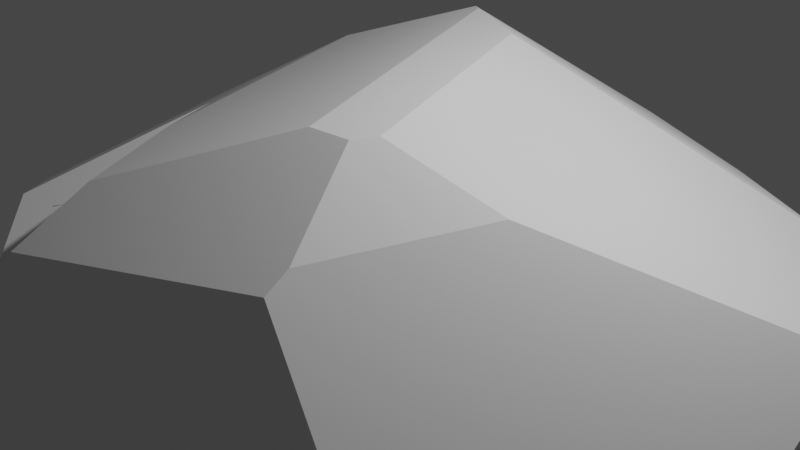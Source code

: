 # Source: rock4.blend  (saved by Blender 3.4.6; exported with 4.5.12 LTS)
import bpy
from mathutils import Matrix  # noqa: F401  (used for matrix-valued properties, if any)

bpy.ops.wm.read_factory_settings(use_empty=True)
scene = bpy.context.scene
scene.name = 'Scene'

# ---- collections
col_collection = bpy.data.collections.new('Collection'); scene.collection.children.link(col_collection)

# ---- world
world_world = bpy.data.worlds.new('World'); scene.world = world_world
world_world.use_nodes = True; world_world.node_tree.nodes.clear()
_N = world_world.node_tree.nodes; _L = world_world.node_tree.links
n0 = _N.new('ShaderNodeOutputWorld'); n0.name = 'World Output'; n0.location = (300, 300)
n1 = _N.new('ShaderNodeBackground'); n1.name = 'Background'; n1.location = (10, 300)
n1.inputs[0].default_value = (0.05088, 0.05088, 0.05088, 1.0)
_L.new(n1.outputs[0], n0.inputs[0])
n0.is_active_output = True
world_world.color = (0.05088, 0.05088, 0.05088)
world_world.use_sun_shadow = False
world_world.sun_shadow_jitter_overblur = 0.0

# ---- cameras
cam_camera = bpy.data.cameras.new('Camera')
cam_camera.clip_end = 100.0
cam_camera.ortho_scale = 7.314

# ---- lights
light_light = bpy.data.lights.new('Light', 'POINT')
light_light.transmission_factor = 0.0
light_light.energy = 1000.0
light_light.shadow_soft_size = 0.1
light_light.shadow_maximum_resolution = 0.006
light_light.use_absolute_resolution = True

# ---- meshes
me_cube_003 = bpy.data.meshes.new('Cube.003')
me_cube_003.from_pydata([(-1.0, 0.3001, -1.0), (-0.4146, 1.0, -1.0), (1.0, 0.7391, -1.0), (-0.2538, -1.0, -1.0), (-1.0, -0.5356, -1.0), (-1.0, -0.4085, -0.2367), (-0.366, -1.0, -0.635), (-0.4394, -1.0, -1.0), (-0.3543, -0.3902, 0.5831), (-0.5894, -0.119, 0.4043), (-0.7045, -0.6055, 0.0499), (-0.08509, -0.8132, 0.6543), (-0.3175, -0.9311, 0.0203), (-0.5347, -0.8027, -0.2897), (0.2153, -0.4328, 1.0), (-0.08749, -0.8144, 0.6477), (-0.1909, -0.8669, 0.3657), (-0.05845, -0.8039, 0.6773), (-0.08592, -0.8119, 0.6541), (-0.1581, -0.6984, 0.635), (-0.1249, 0.3899, 1.0), (-0.1731, 1.0, -0.96), (0.1174, 0.5657, 0.5796), (-1.0, 0.282, -0.1234), (-1.0, 0.2109, 0.03029), (-0.02266, 1.0, -0.02948), (-0.2619, 1.0, -0.4324), (0.01651, 1.0, 0.03648), (-0.409, 1.0, -0.68), (-0.5154, 0.2906, 0.674), (-0.1635, 0.4226, 0.9811), (-0.06909, 0.7255, 0.4856), (0.00328, 0.9576, 0.1059), (0.07669, 0.2889, 1.0), (1.0, -0.2199, -1.0), (1.0, 0.2913, -0.1019), (0.7797, -0.7149, -1.0), (0.3994, -0.6886, 0.548), (0.341, -0.368, 1.0), (0.3154, -0.4215, 1.0), (0.4011, -0.6344, 0.6363), (0.5586, -0.2527, 0.6854), (0.3248, 1.0, -0.182), (0.6794, 1.0, -1.0), (1.0, 0.5701, -0.273), (1.0, 0.5574, -0.2296), (0.9655, 0.8066, -1.0), (0.7671, 0.646, 0.00551)], [], [(23, 0, 4, 5, 24), (26, 25, 21), (21, 25, 27, 42, 43, 1, 28, 26), (45, 35, 34, 2, 44), (6, 7, 3), (2, 34, 36, 3, 7, 4, 0, 1, 43, 46), (33, 20, 14, 39, 38), (10, 9, 8, 29, 24, 5), (1, 0, 23, 28), (2, 46, 44), (12, 6, 3, 36, 37, 16), (11, 15, 17), (10, 5, 4, 7, 6, 12, 13), (18, 11, 17), (29, 8, 19, 14, 20, 30), (9, 10, 13), (8, 9, 13, 12, 16, 19), (11, 18, 15), (39, 14, 19, 16, 37, 40), (18, 17, 15), (31, 22, 32), (27, 32, 22, 31, 30, 20, 33, 47, 42), (32, 27, 25, 26, 28, 23, 24, 29, 30, 31), (38, 41, 35, 45, 47, 33), (40, 37, 36, 34, 35, 41), (38, 39, 40, 41), (44, 46, 43, 42, 47, 45)])
me_cube_003.polygons.foreach_set('material_index', [0, 0, 0, 0, 0, 0, 0, 568, 568, 568, 568, 568, 568, 568, 568, 568, 568, 568, 568, 568, 568, 568, 568, 568, 568, 568, 568])
_uv = me_cube_003.uv_layers.new(name='UVMap')
_uv.uv.foreach_set('vector', [0.4846, 0.1602, 0.375, 0.1625, 0.375, 0.05805, 0.4704, 0.07394, 0.5038, 0.1514, 0.446, 0.3423, 0.4963, 0.3722, 0.38, 0.3534, 0.38, 0.3534, 0.4963, 0.3722, 0.5046, 0.3771, 0.4772, 0.4156, 0.375, 0.4599, 0.375, 0.3232, 0.415, 0.3239, 0.446, 0.3423, 0.4713, 0.5553, 0.4873, 0.5886, 0.375, 0.6525, 0.375, 0.5326, 0.4659, 0.5537, 0.4206, 0.9208, 0.375, 0.9299, 0.375, 0.9067, 0.375, 0.5326, 0.375, 0.6525, 0.3475, 0.7144, 0.2183, 0.75, 0.1951, 0.75, 0.125, 0.6919, 0.125, 0.5875, 0.1982, 0.5, 0.3349, 0.5, 0.3707, 0.5242, 0.7404, 0.5889, 0.7656, 0.5763, 0.7231, 0.6791, 0.7106, 0.6777, 0.7074, 0.671, 0.0, 0.0, 0.0, 0.0, 0.0, 0.0, 0.0, 0.0, 0.0, 0.0, 0.0, 0.0, 0.0, 0.0, 0.0, 0.0, 0.0, 0.0, 0.0, 0.0, 0.0, 0.0, 0.0, 0.0, 0.0, 0.0, 0.0, 0.0, 0.0, 0.0, 0.0, 0.0, 0.0, 0.0, 0.0, 0.0, 0.0, 0.0, 0.0, 0.0, 0.0, 0.0, 0.0, 0.0, 0.0, 0.0, 0.0, 0.0, 0.0, 0.0, 0.0, 0.0, 0.0, 0.0, 0.0, 0.0, 0.0, 0.0, 0.0, 0.0, 0.0, 0.0, 0.0, 0.0, 0.0, 0.0, 0.0, 0.0, 0.0, 0.0, 0.0, 0.0, 0.0, 0.0, 0.0, 0.0, 0.0, 0.0, 0.0, 0.0, 0.0, 0.0, 0.0, 0.0, 0.0, 0.0, 0.0, 0.0, 0.0, 0.0, 0.0, 0.0, 0.0, 0.0, 0.0, 0.0, 0.0, 0.0, 0.0, 0.0, 0.0, 0.0, 0.0, 0.0, 0.0, 0.0, 0.0, 0.0, 0.0, 0.0, 0.0, 0.0, 0.0, 0.0, 0.0, 0.0, 0.0, 0.0, 0.0, 0.0, 0.0, 0.0, 0.0, 0.0, 0.0, 0.0, 0.0, 0.0, 0.0, 0.0, 0.0, 0.0, 0.0, 0.0, 0.0, 0.0, 0.0, 0.0, 0.0, 0.0, 0.0, 0.0, 0.0, 0.0, 0.0, 0.0, 0.0, 0.0, 0.0, 0.0, 0.0, 0.0, 0.0, 0.0, 0.0, 0.0, 0.0, 0.0, 0.0, 0.0, 0.0, 0.0, 0.0, 0.0, 0.0, 0.0, 0.0, 0.0, 0.0, 0.0, 0.0, 0.0, 0.0, 0.0, 0.0, 0.0, 0.0, 0.0, 0.0, 0.0, 0.0, 0.0, 0.0, 0.0, 0.0, 0.0, 0.0, 0.0, 0.0, 0.0, 0.0, 0.0, 0.0, 0.0, 0.0, 0.0, 0.0, 0.0, 0.0, 0.0, 0.0, 0.0, 0.0, 0.0, 0.0, 0.0])
me_cube_003.update()
me_cmt_line_086 = bpy.data.meshes.new('CMT_Line.086')
me_cmt_line_086.from_pydata([], [], [])
me_cmt_line_086.update()

# ---- objects
ob_light = bpy.data.objects.new('Light', light_light)
ob_camera = bpy.data.objects.new('Camera', cam_camera)
ob_cube = bpy.data.objects.new('Cube', me_cube_003)
ob_cmt_line = bpy.data.objects.new('CMT_Line', me_cmt_line_086)

# ---- transforms, parenting, visibility, modifiers, constraints
ob_light.location = (4.076, 1.005, 5.904)
ob_light.rotation_euler = (0.6503, 0.05522, 1.866)
ob_light.lock_rotations_4d = False
ob_light.empty_display_type = 'ARROWS'
ob_light.color = (0.0, 0.0, 0.0, 0.0)
ob_light.lineart.crease_threshold = 0.0
ob_camera.location = (7.359, -6.926, 4.958)
ob_camera.rotation_euler = (1.109, 0.0, 0.8149)
ob_camera.lock_rotations_4d = False
ob_camera.empty_display_type = 'ARROWS'
ob_camera.color = (0.0, 0.0, 0.0, 0.0)
ob_camera.display_type = 'WIRE'
ob_camera.lineart.crease_threshold = 0.0
ob_cube.location = (0.0, 0.0, 0.0)
ob_cube.scale = (4.241, 4.241, 1.751)
ob_cmt_line.location = (0.0, 0.0, 0.0)

# ---- collection membership
col_collection.objects.link(ob_light)
col_collection.objects.link(ob_camera)
col_collection.objects.link(ob_cube)
col_collection.objects.link(ob_cmt_line)

# ---- scene / render settings (as saved in the file)
scene.camera = ob_camera
scene.frame_start = 1; scene.frame_end = 250; scene.frame_set(1)
scene.render.engine = 'BLENDER_EEVEE_NEXT'
scene.cycles.sampling_pattern = 'TABULATED_SOBOL'
scene.cycles.use_light_tree = False
scene.view_settings.view_transform = 'Filmic'
bpy.context.view_layer.update()
